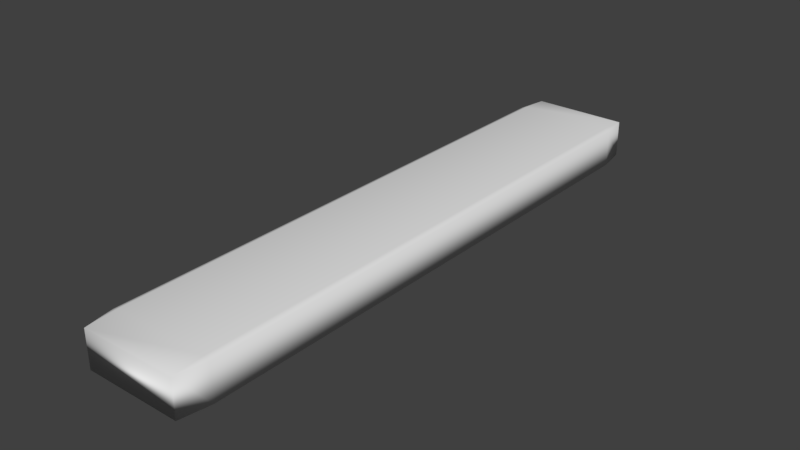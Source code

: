 # Source: Platform02.blend  (saved by Blender 2.78.0; exported with 4.5.12 LTS)
import bpy
from mathutils import Matrix  # noqa: F401  (used for matrix-valued properties, if any)

bpy.ops.wm.read_factory_settings(use_empty=True)
scene = bpy.context.scene
scene.name = 'Scene'

# ---- collections
col_collection_1 = bpy.data.collections.new('Collection 1'); scene.collection.children.link(col_collection_1)

# ---- world
world_world = bpy.data.worlds.new('World'); scene.world = world_world
world_world.color = (0.05088, 0.05088, 0.05088)
world_world.use_sun_shadow = False
world_world.sun_shadow_jitter_overblur = 0.0
world_world.cycles.sampling_method = 'MANUAL'

# ---- meshes
me_cube_001 = bpy.data.meshes.new('Cube.001')
me_cube_001.from_pydata([(-1.0, -1.0, -1.0), (-1.0, -1.0, 1.0), (-1.0, 1.0, -1.0), (-1.0, 1.0, 1.0), (1.0, -1.0, -1.0), (1.0, -1.0, 1.0), (1.0, 1.0, -1.0), (1.0, 1.0, 1.0)], [], [(0, 1, 3, 2), (2, 3, 7, 6), (6, 7, 5, 4), (4, 5, 1, 0), (2, 6, 4, 0), (7, 3, 1, 5)])
me_cube_001.polygons.foreach_set('use_smooth', [True] * 6)
me_cube_001.use_remesh_preserve_volume = False
me_cube_001.use_remesh_preserve_attributes = False
me_cube_001.use_mirror_vertex_groups = False
me_cube_001.update()

# ---- objects
ob_cube = bpy.data.objects.new('Cube', me_cube_001)

# ---- transforms, parenting, visibility, modifiers, constraints
ob_cube.location = (0.0, 0.0, 0.0)
ob_cube.scale = (1.0, 5.594, 0.3818)
ob_cube.lineart.crease_threshold = 0.0
_m = ob_cube.modifiers.new('Bevel', 'BEVEL')
_m.limit_method = 'NONE'
_m.spread = 0.0

# ---- collection membership
col_collection_1.objects.link(ob_cube)

# ---- scene / render settings (as saved in the file)
scene.frame_start = 1; scene.frame_end = 250; scene.frame_set(1)
scene.render.engine = 'BLENDER_EEVEE_NEXT'
scene.render.resolution_percentage = 50
scene.render.dither_intensity = 0.0
scene.cycles.use_denoising = False
scene.cycles.samples = 128
scene.cycles.sampling_pattern = 'TABULATED_SOBOL'
scene.cycles.light_sampling_threshold = 0.0
scene.cycles.use_adaptive_sampling = False
scene.cycles.use_light_tree = False
scene.cycles.blur_glossy = 0.0
scene.cycles.sample_clamp_indirect = 0.0
scene.view_settings.view_transform = 'Standard'
bpy.context.view_layer.update()

# ---- added for rendering (the .blend has no active camera and no usable light): camera, sun
cam_auto = bpy.data.cameras.new('AutoCamera')
cam_auto.lens = 50.0
cam_auto.sensor_width = 36.0
cam_auto.clip_end = 1000.0
ob_auto_camera = bpy.data.objects.new('AutoCamera', cam_auto)
scene.collection.objects.link(ob_auto_camera)
ob_auto_camera.location = (10.5391, -12.6469, 8.4313)
ob_auto_camera.rotation_euler = (1.09748, -7.21219e-08, 0.694738)
scene.camera = ob_auto_camera
light_auto_sun = bpy.data.lights.new('AutoSun', 'SUN')
light_auto_sun.energy = 3.0
light_auto_sun.angle = 0.0523599
ob_auto_sun = bpy.data.objects.new('AutoSun', light_auto_sun)
scene.collection.objects.link(ob_auto_sun)
ob_auto_sun.rotation_euler = (0.872665, 0.174533, 0.523599)
bpy.context.view_layer.update()
